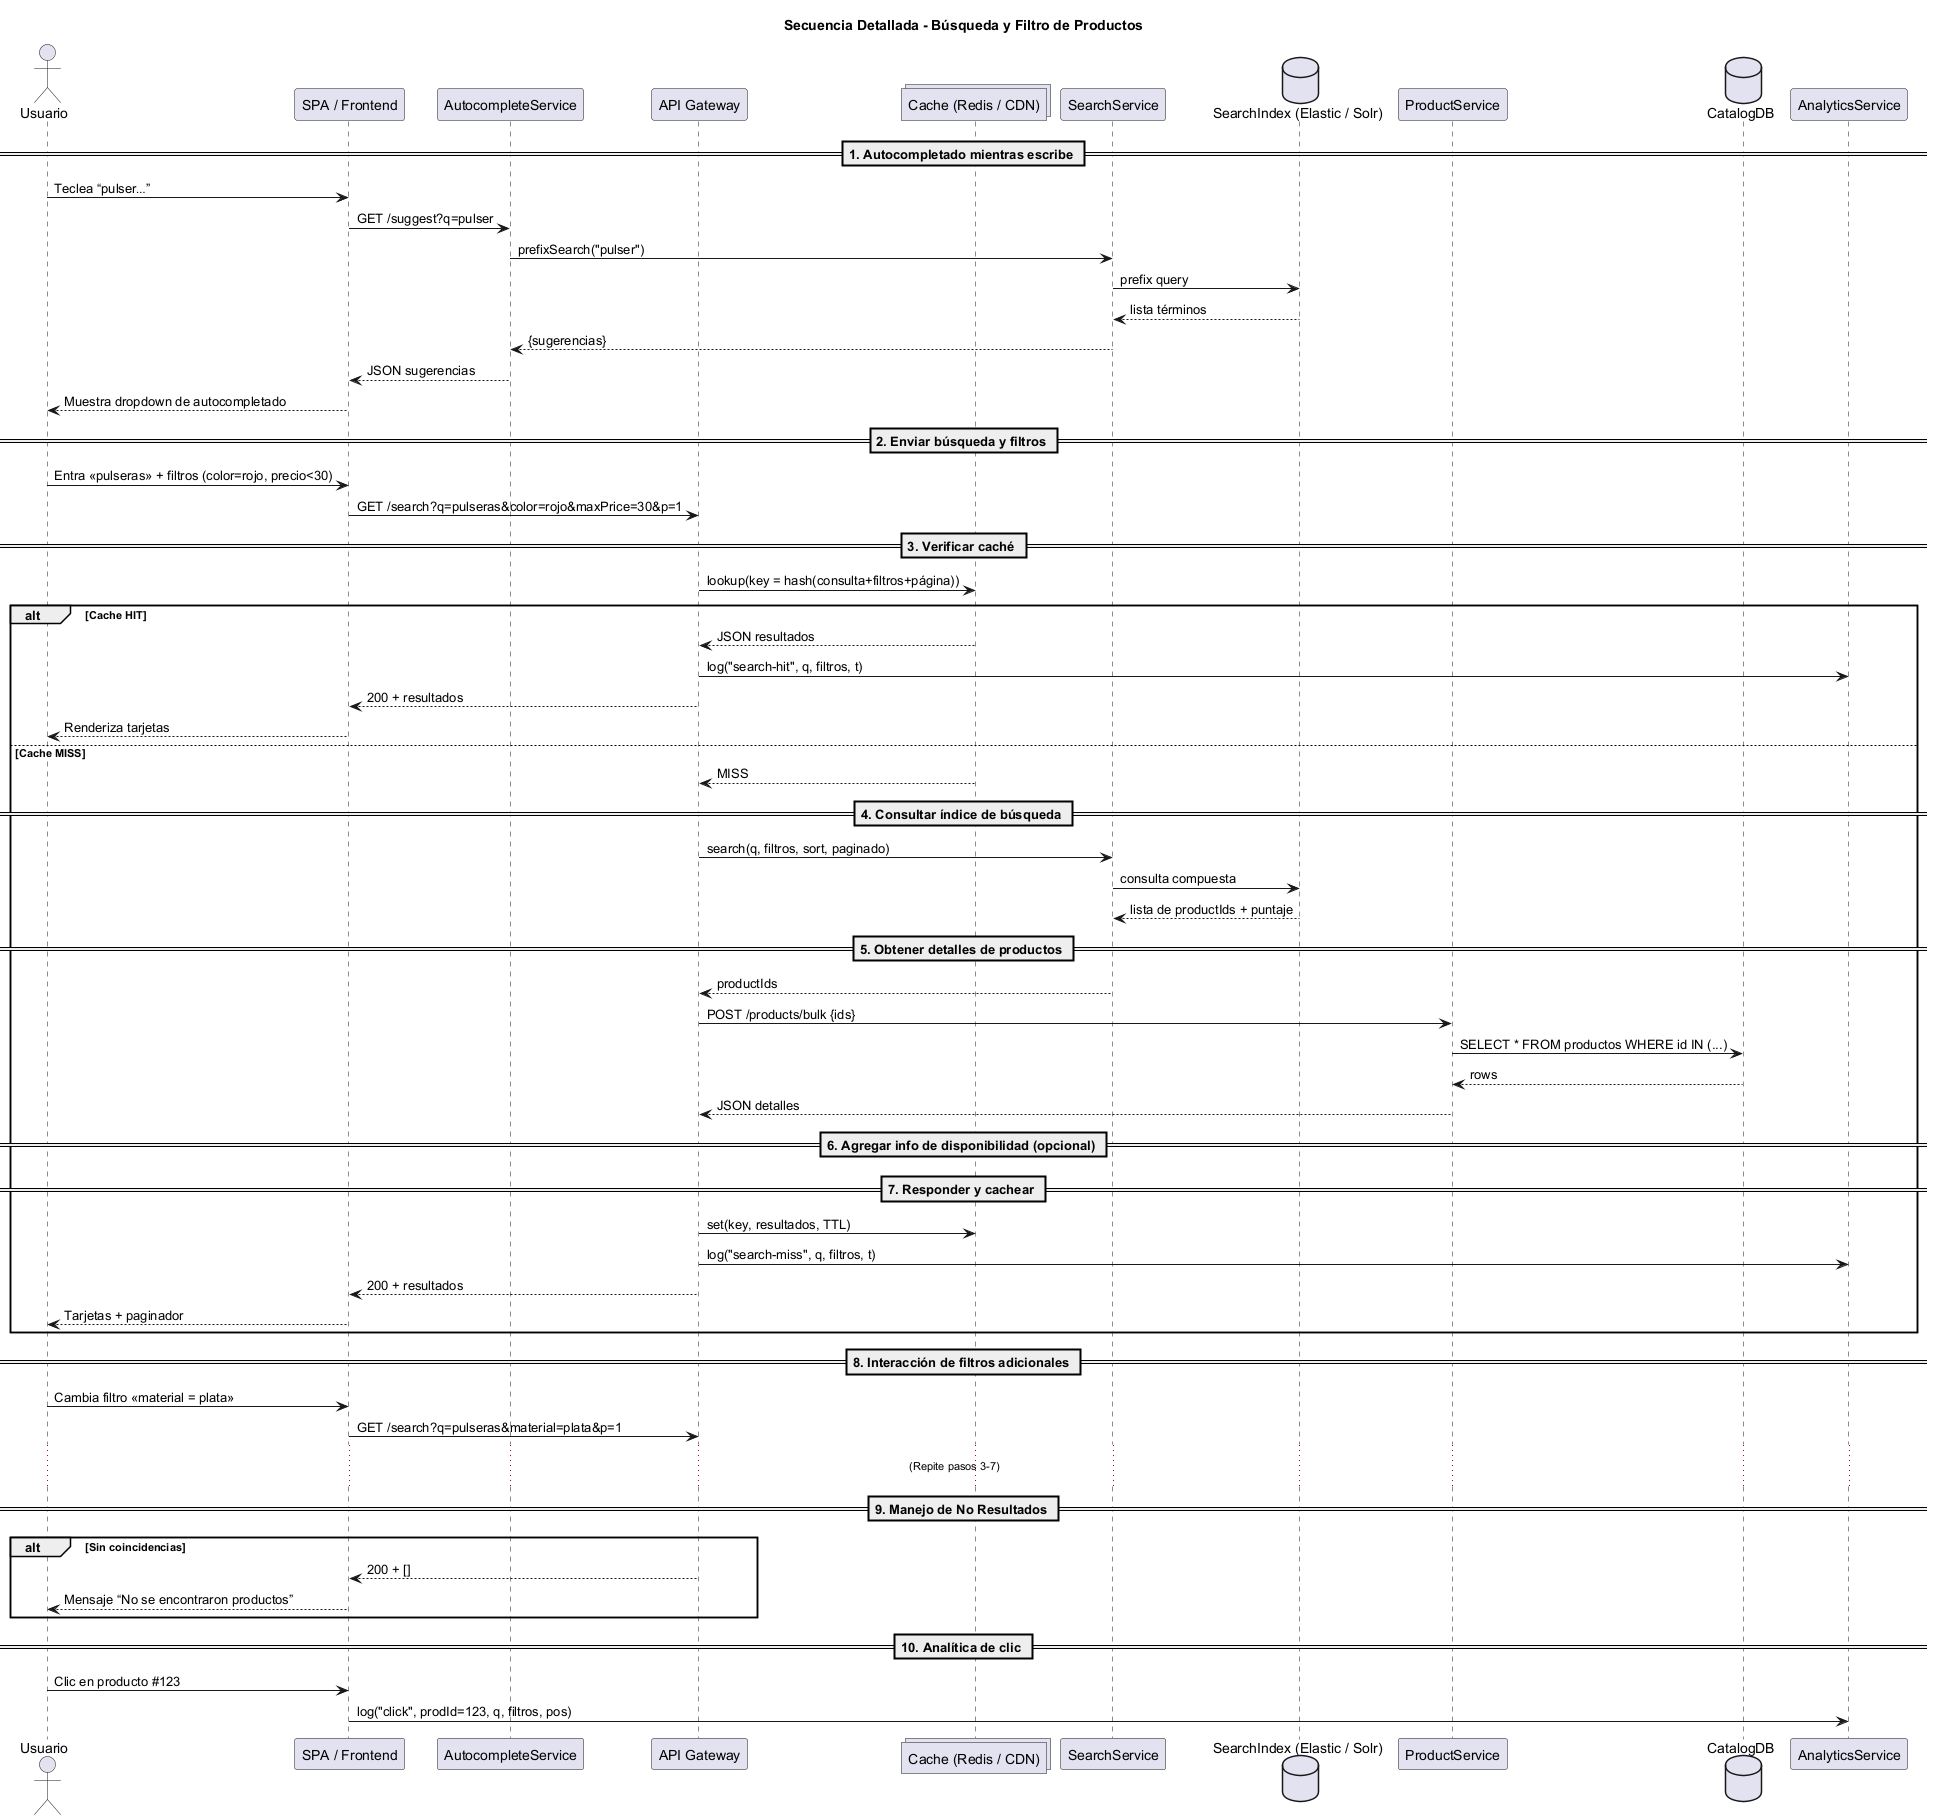

The diagram above was rendered by PlantUML. Its source (embedded in the PNG):
@startuml
title Secuencia Detallada - Búsqueda y Filtro de Productos

actor Usuario
participant "SPA / Frontend"               as UI
participant "AutocompleteService"          as SUGG
participant "API Gateway"                  as API
collections "Cache (Redis / CDN)"          as CACHE
participant "SearchService"                as SEARCH
database   "SearchIndex (Elastic / Solr)"  as INDEX
participant "ProductService"               as PROD
database   "CatalogDB"                     as DB
participant "AnalyticsService"             as AN

== 1. Autocompletado mientras escribe ==
Usuario  -> UI     : Teclea “pulser…”
UI       -> SUGG   : GET /suggest?q=pulser
SUGG     -> SEARCH : prefixSearch("pulser")
SEARCH   -> INDEX  : prefix query
INDEX    --> SEARCH: lista términos
SEARCH   --> SUGG  : {sugerencias}
SUGG     --> UI    : JSON sugerencias
UI       --> Usuario: Muestra dropdown de autocompletado

== 2. Enviar búsqueda y filtros ==
Usuario  -> UI     : Entra «pulseras» + filtros (color=rojo, precio<30)
UI       -> API    : GET /search?q=pulseras&color=rojo&maxPrice=30&p=1

== 3. Verificar caché ==
API      -> CACHE  : lookup(key = hash(consulta+filtros+página))
alt Cache HIT
  CACHE  --> API   : JSON resultados
  API    -> AN     : log("search-hit", q, filtros, t)
  API    --> UI    : 200 + resultados
  UI     --> Usuario: Renderiza tarjetas
else Cache MISS
  CACHE  --> API   : MISS

  == 4. Consultar índice de búsqueda ==
  API     -> SEARCH : search(q, filtros, sort, paginado)
  SEARCH  -> INDEX  : consulta compuesta
  INDEX   --> SEARCH: lista de productIds + puntaje

  == 5. Obtener detalles de productos ==
  SEARCH  --> API   : productIds
  API     -> PROD   : POST /products/bulk {ids}
  PROD    -> DB     : SELECT * FROM productos WHERE id IN (...)
  DB      --> PROD  : rows
  PROD    --> API   : JSON detalles

  == 6. Agregar info de disponibilidad (opcional) ==
  ' (Se omite para no sobrecargar el diagrama) '

  == 7. Responder y cachear ==
  API     -> CACHE  : set(key, resultados, TTL)
  API     -> AN     : log("search-miss", q, filtros, t)
  API     --> UI    : 200 + resultados
  UI      --> Usuario: Tarjetas + paginador
end

== 8. Interacción de filtros adicionales ==
Usuario  -> UI     : Cambia filtro «material = plata»
UI       -> API    : GET /search?q=pulseras&material=plata&p=1
...     (Repite pasos 3-7) ...

== 9. Manejo de No Resultados ==
alt Sin coincidencias
  API --> UI       : 200 + []
  UI  --> Usuario  : Mensaje “No se encontraron productos”
end

== 10. Analítica de clic ==
Usuario  -> UI     : Clic en producto #123
UI       -> AN     : log("click", prodId=123, q, filtros, pos)

@enduml